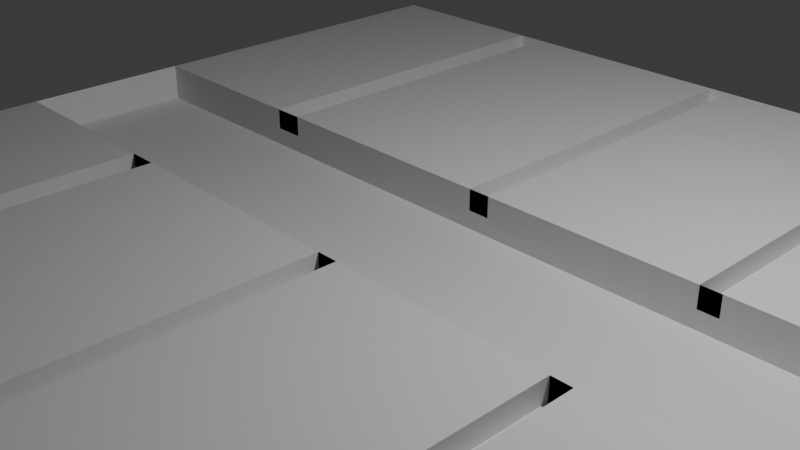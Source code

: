# Source: ceiling.blend  (saved by Blender 5.2.44; exported with 4.5.12 LTS)
import bpy
from mathutils import Matrix  # noqa: F401  (used for matrix-valued properties, if any)

bpy.ops.wm.read_factory_settings(use_empty=True)
scene = bpy.context.scene
scene.name = 'Scene'

# ---- collections
col_collection = bpy.data.collections.new('Collection'); scene.collection.children.link(col_collection)

# ---- world
world_world = bpy.data.worlds.new('World'); scene.world = world_world
world_world.use_nodes = True; world_world.node_tree.nodes.clear()
_N = world_world.node_tree.nodes; _L = world_world.node_tree.links
n0 = _N.new('ShaderNodeOutputWorld'); n0.name = 'World Output'; n0.location = (200, 100)
n1 = _N.new('ShaderNodeBackground'); n1.name = 'Background'; n1.location = (-200, 100)
n1.inputs[0].default_value = (0.05088, 0.05088, 0.05088, 1.0)
_L.new(n1.outputs[0], n0.inputs[0])
n0.is_active_output = True
world_world.color = (0.05088, 0.05088, 0.05088)
world_world.sun_shadow_jitter_overblur = 0.0

# ---- cameras
cam_camera = bpy.data.cameras.new('Camera')
cam_camera.clip_end = 100.0
cam_camera.ortho_scale = 7.314

# ---- lights
light_light = bpy.data.lights.new('Light', 'POINT')
light_light.energy = 1000.0
light_light.shadow_soft_size = 0.1

# ---- meshes
me_plane = bpy.data.meshes.new('Plane')
me_plane.from_pydata([(-1.0, -1.0, 0.0), (1.0, -1.0, 0.0), (-1.0, 1.0, 0.0), (1.0, 1.0, 0.0), (-1.0, -0.002917, 0.0), (1.0, -0.002917, 0.0), (-0.001131, -1.0, 0.0), (-0.001131, 1.0, 0.0), (-0.5187, 1.0, 0.0), (-0.5187, -1.0, 0.0), (0.4994, -1.0, 0.0), (0.4994, 1.0, 0.0), (-1.0, -0.1845, 0.0), (1.0, -0.1845, 0.0), (-0.001131, -0.1845, 0.0), (-0.5187, -0.1845, 0.0), (0.4994, -0.1845, 0.0), (1.0, 0.1835, 0.0), (-1.0, 0.1835, 0.0), (-0.001131, 0.1835, 0.0), (-0.5187, 0.1835, 0.0), (0.4994, 0.1835, 0.0), (-1.0, 0.1835, -0.02502), (-1.0, -0.002917, -0.02502), (1.0, -0.1845, -0.02502), (1.0, -0.002917, -0.02502), (-0.001131, -0.1845, -0.02502), (-0.5187, -0.1845, -0.02502), (0.4994, -0.1845, -0.02502), (-1.0, -0.1845, -0.02502), (1.0, 0.1835, -0.02502), (-0.001131, 0.1835, -0.02502), (-0.5187, 0.1835, -0.02502), (0.4994, 0.1835, -0.02502), (-0.5836, 1.0, 0.0), (-0.5836, -1.0, 0.0), (-0.5836, -0.1845, 0.0), (-0.5836, 0.1835, 0.0), (-0.5836, -0.1845, -0.02502), (-0.5836, 0.1835, -0.02502), (0.04497, 1.0, 0.0), (0.04497, -1.0, 0.0), (0.04497, -0.1845, 0.0), (0.04497, 0.1835, 0.0), (0.04497, -0.1845, -0.02502), (0.04497, 0.1835, -0.02502), (0.5414, -1.0, 0.0), (0.5414, 1.0, 0.0), (0.5414, -0.1845, 0.0), (0.5414, 0.1835, 0.0), (0.5414, -0.1845, -0.02502), (0.5414, 0.1835, -0.02502), (0.04497, 1.0, -0.04473), (-0.001131, 1.0, -0.04473), (-0.001131, 0.1835, -0.04473), (-0.5836, -1.0, -0.04473), (-0.5187, -1.0, -0.04473), (-0.5187, 0.1835, -0.04473), (-0.5187, 1.0, -0.04473), (0.5414, 1.0, -0.04473), (0.4994, 1.0, -0.04473), (0.4994, 0.1835, -0.04473), (-0.001131, -1.0, -0.04473), (-0.001131, -0.1845, -0.04473), (-0.5187, -0.1845, -0.04473), (0.4994, -1.0, -0.04473), (0.4994, -0.1845, -0.04473), (0.04497, -0.1845, -0.04473), (0.5414, -0.1845, -0.04473), (0.04497, 0.1835, -0.04473), (0.5414, 0.1835, -0.04473), (-0.5836, 1.0, -0.04473), (-0.5836, -0.1845, -0.04473), (-0.5836, 0.1835, -0.04473), (0.04497, -1.0, -0.04473), (0.5414, -1.0, -0.04473), (-1.0, 0.1835, -0.0829), (-1.0, -0.002917, -0.0829), (1.0, -0.1845, -0.0829), (1.0, -0.002917, -0.0829), (-0.5836, -0.002917, -0.0829), (0.04497, -0.002917, -0.0829), (-0.001131, -0.002917, -0.0829), (-0.001131, -0.1845, -0.0829), (-0.5187, -0.002917, -0.0829), (-0.5187, -0.1845, -0.0829), (0.5414, -0.002917, -0.0829), (0.4994, -0.002917, -0.0829), (0.4994, -0.1845, -0.0829), (-1.0, -0.1845, -0.0829), (0.04497, -0.1845, -0.0829), (-0.5836, -0.1845, -0.0829), (0.5414, -0.1845, -0.0829), (1.0, 0.1835, -0.0829), (-0.001131, 0.1835, -0.0829), (-0.5187, 0.1835, -0.0829), (0.4994, 0.1835, -0.0829), (0.04497, 0.1835, -0.0829), (-0.5836, 0.1835, -0.0829), (0.5414, 0.1835, -0.0829)], [], [(49, 17, 3, 47), (42, 16, 28, 44), (37, 18, 22, 39), (20, 19, 7, 8), (40, 7, 53, 52), (48, 13, 24, 50), (43, 19, 31, 45), (43, 21, 11, 40), (41, 10, 16, 42), (48, 16, 66, 68), (9, 6, 14, 15), (46, 1, 13, 48), (15, 14, 26, 27), (4, 12, 29, 23), (13, 5, 25, 24), (49, 21, 33, 51), (38, 27, 85, 91), (25, 30, 93, 79), (51, 33, 96, 99), (33, 45, 97, 96), (28, 50, 92, 88), (31, 32, 95, 94), (44, 28, 88, 90), (27, 26, 83, 85), (5, 17, 30, 25), (19, 20, 32, 31), (18, 4, 23, 22), (36, 15, 27, 38), (12, 36, 38, 29), (39, 22, 76, 98), (30, 51, 99, 93), (0, 35, 36, 12), (18, 37, 34, 2), (20, 37, 39, 32), (29, 38, 91, 89), (45, 31, 94, 97), (37, 20, 57, 73), (20, 8, 58, 57), (21, 43, 45, 33), (14, 42, 44, 26), (50, 24, 78, 92), (26, 44, 90, 83), (17, 49, 51, 30), (36, 35, 55, 72), (16, 48, 50, 28), (15, 36, 72, 64), (73, 57, 58, 71), (55, 56, 64, 72), (62, 74, 67, 63), (54, 69, 52, 53), (65, 75, 68, 66), (61, 70, 59, 60), (34, 37, 73, 71), (10, 46, 75, 65), (14, 6, 62, 63), (21, 49, 70, 61), (9, 15, 64, 56), (47, 11, 60, 59), (7, 19, 54, 53), (46, 48, 68, 75), (16, 10, 65, 66), (6, 41, 74, 62), (41, 42, 67, 74), (8, 34, 71, 58), (42, 14, 63, 67), (43, 40, 52, 69), (49, 47, 59, 70), (11, 21, 61, 60), (19, 43, 69, 54), (35, 9, 56, 55), (92, 78, 79, 86), (85, 83, 82, 84), (91, 85, 84, 80), (90, 88, 87, 81), (81, 87, 96, 97), (80, 84, 95, 98), (84, 82, 94, 95), (86, 79, 93, 99), (77, 80, 98, 76), (89, 91, 80, 77), (82, 81, 97, 94), (83, 90, 81, 82), (87, 86, 99, 96), (88, 92, 86, 87), (22, 23, 77, 76), (32, 39, 98, 95), (24, 25, 79, 78), (23, 29, 89, 77)])
_uv = me_plane.uv_layers.new(name='UVMap')
_uv.uv.foreach_set('vector', [0.7707, 0.5918, 1.0, 0.5918, 1.0, 1.0, 0.7707, 1.0, 0.5225, 0.4077, 0.7497, 0.4077, 0.7497, 0.4077, 0.5225, 0.4077, 0.2082, 0.5918, 0.0, 0.5918, 0.0, 0.5918, 0.2082, 0.5918, 0.2406, 0.5918, 0.4994, 0.5918, 0.4994, 1.0, 0.2406, 1.0, 0.0, 0.0, 0.0, 0.0, 0.0, 0.0, 0.0, 0.0, 0.7707, 0.4077, 1.0, 0.4077, 1.0, 0.4077, 0.7707, 0.4077, 0.5225, 0.5918, 0.4994, 0.5918, 0.4994, 0.5918, 0.5225, 0.5918, 0.5225, 0.5918, 0.7497, 0.5918, 0.7497, 1.0, 0.5225, 1.0, 0.5225, 0.0, 0.7497, 0.0, 0.7497, 0.4077, 0.5225, 0.4077, 0.7707, 0.4077, 0.7497, 0.4077, 0.7497, 0.4077, 0.7707, 0.4077, 0.2406, 0.0, 0.4994, 0.0, 0.4994, 0.4077, 0.2406, 0.4077, 0.7707, 0.0, 1.0, 0.0, 1.0, 0.4077, 0.7707, 0.4077, 0.2406, 0.4077, 0.4994, 0.4077, 0.4994, 0.4077, 0.2406, 0.4077, 0.0, 0.0, 0.0, 0.0, 0.0, 0.0, 0.0, 0.0, 0.0, 0.0, 0.0, 0.0, 0.0, 0.0, 0.0, 0.0, 0.7707, 0.5918, 0.7497, 0.5918, 0.7497, 0.5918, 0.7707, 0.5918, 0.2082, 0.4077, 0.2406, 0.4077, 0.2406, 0.4077, 0.2082, 0.4077, 0.0, 0.0, 0.0, 0.0, 0.0, 0.0, 0.0, 0.0, 0.7707, 0.5918, 0.7497, 0.5918, 0.7497, 0.5918, 0.7707, 0.5918, 0.7497, 0.5918, 0.5225, 0.5918, 0.5225, 0.5918, 0.7497, 0.5918, 0.7497, 0.4077, 0.7707, 0.4077, 0.7707, 0.4077, 0.7497, 0.4077, 0.4994, 0.5918, 0.2406, 0.5918, 0.2406, 0.5918, 0.4994, 0.5918, 0.5225, 0.4077, 0.7497, 0.4077, 0.7497, 0.4077, 0.5225, 0.4077, 0.2406, 0.4077, 0.4994, 0.4077, 0.4994, 0.4077, 0.2406, 0.4077, 0.0, 0.0, 0.0, 0.0, 0.0, 0.0, 0.0, 0.0, 0.4994, 0.5918, 0.2406, 0.5918, 0.2406, 0.5918, 0.4994, 0.5918, 0.0, 0.0, 0.0, 0.0, 0.0, 0.0, 0.0, 0.0, 0.2082, 0.4077, 0.2406, 0.4077, 0.2406, 0.4077, 0.2082, 0.4077, 0.0, 0.4077, 0.2082, 0.4077, 0.2082, 0.4077, 0.0, 0.4077, 0.2082, 0.5918, 0.0, 0.5918, 0.0, 0.5918, 0.2082, 0.5918, 1.0, 0.5918, 0.7707, 0.5918, 0.7707, 0.5918, 1.0, 0.5918, 0.0, 0.0, 0.2082, 0.0, 0.2082, 0.4077, 0.0, 0.4077, 0.0, 0.5918, 0.2082, 0.5918, 0.2082, 1.0, 0.0, 1.0, 0.2406, 0.5918, 0.2082, 0.5918, 0.2082, 0.5918, 0.2406, 0.5918, 0.0, 0.4077, 0.2082, 0.4077, 0.2082, 0.4077, 0.0, 0.4077, 0.5225, 0.5918, 0.4994, 0.5918, 0.4994, 0.5918, 0.5225, 0.5918, 0.2082, 0.5918, 0.2406, 0.5918, 0.2406, 0.5918, 0.2082, 0.5918, 0.2406, 0.5918, 0.2406, 1.0, 0.2406, 1.0, 0.2406, 0.5918, 0.7497, 0.5918, 0.5225, 0.5918, 0.5225, 0.5918, 0.7497, 0.5918, 0.4994, 0.4077, 0.5225, 0.4077, 0.5225, 0.4077, 0.4994, 0.4077, 0.7707, 0.4077, 1.0, 0.4077, 1.0, 0.4077, 0.7707, 0.4077, 0.4994, 0.4077, 0.5225, 0.4077, 0.5225, 0.4077, 0.4994, 0.4077, 1.0, 0.5918, 0.7707, 0.5918, 0.7707, 0.5918, 1.0, 0.5918, 0.2082, 0.4077, 0.2082, 0.0, 0.2082, 0.0, 0.2082, 0.4077, 0.7497, 0.4077, 0.7707, 0.4077, 0.7707, 0.4077, 0.7497, 0.4077, 0.2406, 0.4077, 0.2082, 0.4077, 0.2082, 0.4077, 0.2406, 0.4077, 0.2082, 0.5918, 0.2406, 0.5918, 0.2406, 1.0, 0.2082, 1.0, 0.2082, 0.0, 0.2406, 0.0, 0.2406, 0.4077, 0.2082, 0.4077, 0.4994, 0.0, 0.5225, 0.0, 0.5225, 0.4077, 0.4994, 0.4077, 0.4994, 0.5918, 0.5225, 0.5918, 0.5225, 1.0, 0.4994, 1.0, 0.7497, 0.0, 0.7707, 0.0, 0.7707, 0.4077, 0.7497, 0.4077, 0.7497, 0.5918, 0.7707, 0.5918, 0.7707, 1.0, 0.7497, 1.0, 0.2082, 1.0, 0.2082, 0.5918, 0.2082, 0.5918, 0.2082, 1.0, 0.0, 0.0, 0.0, 0.0, 0.0, 0.0, 0.0, 0.0, 0.4994, 0.4077, 0.4994, 0.0, 0.4994, 0.0, 0.4994, 0.4077, 0.7497, 0.5918, 0.7707, 0.5918, 0.7707, 0.5918, 0.7497, 0.5918, 0.2406, 0.0, 0.2406, 0.4077, 0.2406, 0.4077, 0.2406, 0.0, 0.0, 0.0, 0.0, 0.0, 0.0, 0.0, 0.0, 0.0, 0.4994, 1.0, 0.4994, 0.5918, 0.4994, 0.5918, 0.4994, 1.0, 0.7707, 0.0, 0.7707, 0.4077, 0.7707, 0.4077, 0.7707, 0.0, 0.7497, 0.4077, 0.7497, 0.0, 0.7497, 0.0, 0.7497, 0.4077, 0.0, 0.0, 0.0, 0.0, 0.0, 0.0, 0.0, 0.0, 0.5225, 0.0, 0.5225, 0.4077, 0.5225, 0.4077, 0.5225, 0.0, 0.0, 0.0, 0.0, 0.0, 0.0, 0.0, 0.0, 0.0, 0.5225, 0.4077, 0.4994, 0.4077, 0.4994, 0.4077, 0.5225, 0.4077, 0.5225, 0.5918, 0.5225, 1.0, 0.5225, 1.0, 0.5225, 0.5918, 0.7707, 0.5918, 0.7707, 1.0, 0.7707, 1.0, 0.7707, 0.5918, 0.7497, 1.0, 0.7497, 0.5918, 0.7497, 0.5918, 0.7497, 1.0, 0.4994, 0.5918, 0.5225, 0.5918, 0.5225, 0.5918, 0.4994, 0.5918, 0.0, 0.0, 0.0, 0.0, 0.0, 0.0, 0.0, 0.0, 0.7707, 0.4077, 1.0, 0.4077, 1.0, 0.4985, 0.7707, 0.4985, 0.2406, 0.4077, 0.4994, 0.4077, 0.4994, 0.4985, 0.2406, 0.4985, 0.2082, 0.4077, 0.2406, 0.4077, 0.2406, 0.4985, 0.2082, 0.4985, 0.5225, 0.4077, 0.7497, 0.4077, 0.7497, 0.4985, 0.5225, 0.4985, 0.5225, 0.4985, 0.7497, 0.4985, 0.7497, 0.5918, 0.5225, 0.5918, 0.2082, 0.4985, 0.2406, 0.4985, 0.2406, 0.5918, 0.2082, 0.5918, 0.2406, 0.4985, 0.4994, 0.4985, 0.4994, 0.5918, 0.2406, 0.5918, 0.7707, 0.4985, 1.0, 0.4985, 1.0, 0.5918, 0.7707, 0.5918, 0.0, 0.4985, 0.2082, 0.4985, 0.2082, 0.5918, 0.0, 0.5918, 0.0, 0.4077, 0.2082, 0.4077, 0.2082, 0.4985, 0.0, 0.4985, 0.4994, 0.4985, 0.5225, 0.4985, 0.5225, 0.5918, 0.4994, 0.5918, 0.4994, 0.4077, 0.5225, 0.4077, 0.5225, 0.4985, 0.4994, 0.4985, 0.7497, 0.4985, 0.7707, 0.4985, 0.7707, 0.5918, 0.7497, 0.5918, 0.7497, 0.4077, 0.7707, 0.4077, 0.7707, 0.4985, 0.7497, 0.4985, 0.0, 0.0, 0.0, 0.0, 0.0, 0.0, 0.0, 0.0, 0.2406, 0.5918, 0.2082, 0.5918, 0.2082, 0.5918, 0.2406, 0.5918, 0.0, 0.0, 0.0, 0.0, 0.0, 0.0, 0.0, 0.0, 0.0, 0.0, 0.0, 0.0, 0.0, 0.0, 0.0, 0.0])
me_plane.update()

# ---- objects
ob_light = bpy.data.objects.new('Light', light_light)
ob_camera = bpy.data.objects.new('Camera', cam_camera)
ob_plane = bpy.data.objects.new('Plane', me_plane)

# ---- transforms, parenting, visibility, modifiers, constraints
ob_light.location = (4.076, 1.005, 5.904)
ob_light.rotation_euler = (0.6503, 0.05522, 1.866)
ob_light.lock_rotations_4d = False
ob_light.empty_display_type = 'ARROWS'
ob_light.color = (0.0, 0.0, 0.0, 0.0)
ob_light.lineart.crease_threshold = 0.0
ob_camera.location = (7.359, -6.926, 4.958)
ob_camera.rotation_euler = (1.109, 0.0, 0.8149)
ob_camera.lock_rotations_4d = False
ob_camera.empty_display_type = 'ARROWS'
ob_camera.color = (0.0, 0.0, 0.0, 0.0)
ob_camera.display_type = 'WIRE'
ob_camera.lineart.crease_threshold = 0.0
ob_plane.location = (0.0, 0.0, 0.0)
ob_plane.scale = (5.709, 5.709, 5.709)

# ---- collection membership
col_collection.objects.link(ob_light)
col_collection.objects.link(ob_camera)
col_collection.objects.link(ob_plane)

# ---- scene / render settings (as saved in the file)
scene.camera = ob_camera
scene.frame_start = 1; scene.frame_end = 250; scene.frame_set(1)
scene.render.engine = 'BLENDER_EEVEE_NEXT'
scene.render.bake_bias = 0.0
scene.render.bake_samples = 0
scene.render.compositor_device = 'GPU'
scene.eevee.use_volume_custom_range = False
scene.eevee.fast_gi_thickness_near = 0.1
scene.eevee.fast_gi_thickness_far = 0.0
scene.eevee.ray_tracing_options.screen_trace_thickness = 0.1
bpy.context.view_layer.update()
